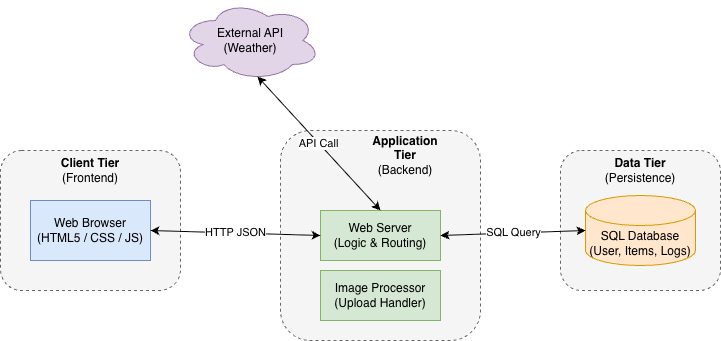

The diagram above was exported from draw.io. Its source (the exported page's mxGraphModel, read from the mxfile embedded in the PNG):
<mxGraphModel dx="1018" dy="693" grid="1" gridSize="10" guides="1" tooltips="1" connect="1" arrows="1" fold="1" page="1" pageScale="1" pageWidth="827" pageHeight="1169" math="0" shadow="0">
  <root>
    <mxCell id="0" />
    <mxCell id="1" parent="0" />
    <mxCell id="2" parent="1" style="rounded=1;whiteSpace=wrap;html=1;fillColor=#f5f5f5;strokeColor=#666666;dashed=1;" value="" vertex="1">
      <mxGeometry height="140" width="180" x="40" y="180" as="geometry" />
    </mxCell>
    <mxCell id="3" parent="1" style="text;html=1;strokeColor=none;fillColor=none;align=center;verticalAlign=middle;whiteSpace=wrap;rounded=0;" value="&lt;b&gt;Client Tier&lt;/b&gt;&lt;br&gt;(Frontend)" vertex="1">
      <mxGeometry height="20" width="90" x="85" y="190" as="geometry" />
    </mxCell>
    <mxCell id="4" parent="1" style="rounded=0;whiteSpace=wrap;html=1;fillColor=#dae8fc;strokeColor=#6c8ebf;" value="Web Browser&lt;div&gt;(HTML5 / CSS / JS)&lt;/div&gt;" vertex="1">
      <mxGeometry height="60" width="120" x="70" y="230" as="geometry" />
    </mxCell>
    <mxCell id="5" parent="1" style="rounded=1;whiteSpace=wrap;html=1;fillColor=#f5f5f5;strokeColor=#666666;dashed=1;" value="" vertex="1">
      <mxGeometry height="210" width="200" x="320" y="160" as="geometry" />
    </mxCell>
    <mxCell id="6" parent="1" style="text;html=1;strokeColor=none;fillColor=none;align=center;verticalAlign=middle;whiteSpace=wrap;rounded=0;" value="&lt;b&gt;Application Tier&lt;/b&gt;&lt;br&gt;(Backend)" vertex="1">
      <mxGeometry height="50" width="90" x="400" y="160" as="geometry" />
    </mxCell>
    <mxCell id="7" parent="1" style="rounded=0;whiteSpace=wrap;html=1;fillColor=#d5e8d4;strokeColor=#82b366;" value="Web Server&lt;br&gt;(Logic &amp; Routing)" vertex="1">
      <mxGeometry height="50" width="120" x="360" y="240" as="geometry" />
    </mxCell>
    <mxCell id="8" parent="1" style="rounded=0;whiteSpace=wrap;html=1;fillColor=#d5e8d4;strokeColor=#82b366;" value="Image Processor&lt;br&gt;(Upload Handler)" vertex="1">
      <mxGeometry height="50" width="120" x="360" y="300" as="geometry" />
    </mxCell>
    <mxCell id="9" parent="1" style="rounded=1;whiteSpace=wrap;html=1;fillColor=#f5f5f5;strokeColor=#666666;dashed=1;" value="" vertex="1">
      <mxGeometry height="140" width="160" x="600" y="180" as="geometry" />
    </mxCell>
    <mxCell id="10" parent="1" style="text;html=1;strokeColor=none;fillColor=none;align=center;verticalAlign=middle;whiteSpace=wrap;rounded=0;" value="&lt;b&gt;Data Tier&lt;/b&gt;&lt;br&gt;(Persistence)" vertex="1">
      <mxGeometry height="20" width="90" x="635" y="190" as="geometry" />
    </mxCell>
    <mxCell id="11" parent="1" style="shape=cylinder3;whiteSpace=wrap;html=1;boundedLbl=1;backgroundOutline=1;size=15;fillColor=#ffe6cc;strokeColor=#d79b00;" value="SQL Database&lt;br&gt;(User, Items, Logs)" vertex="1">
      <mxGeometry height="70" width="110" x="625" y="225" as="geometry" />
    </mxCell>
    <mxCell id="12" parent="1" style="ellipse;shape=cloud;whiteSpace=wrap;html=1;fillColor=#e1d5e7;strokeColor=#9673a6;" value="External API&lt;br&gt;(Weather)" vertex="1">
      <mxGeometry height="80" width="140" x="220" y="30" as="geometry" />
    </mxCell>
    <mxCell id="13" edge="1" parent="1" source="4" style="endArrow=classic;startArrow=classic;html=1;entryX=0;entryY=0.5;entryDx=0;entryDy=0;exitX=1;exitY=0.5;exitDx=0;exitDy=0;" target="7" value="HTTP JSON">
      <mxGeometry height="50" relative="1" width="50" as="geometry">
        <mxPoint x="400" y="400" as="sourcePoint" />
        <mxPoint x="450" y="350" as="targetPoint" />
      </mxGeometry>
    </mxCell>
    <mxCell id="14" edge="1" parent="1" source="7" style="endArrow=classic;startArrow=classic;html=1;entryX=0;entryY=0.5;entryDx=0;entryDy=0;entryPerimeter=0;exitX=1;exitY=0.5;exitDx=0;exitDy=0;" target="11" value="SQL Query">
      <mxGeometry height="50" relative="1" width="50" as="geometry">
        <mxPoint x="400" y="400" as="sourcePoint" />
        <mxPoint x="450" y="350" as="targetPoint" />
      </mxGeometry>
    </mxCell>
    <mxCell id="15" edge="1" parent="1" source="7" style="endArrow=classic;startArrow=classic;html=1;entryX=0.55;entryY=0.95;entryDx=0;entryDy=0;entryPerimeter=0;exitX=0.5;exitY=0;exitDx=0;exitDy=0;" target="12" value="API Call">
      <mxGeometry height="50" relative="1" width="50" as="geometry">
        <mxPoint x="400" y="400" as="sourcePoint" />
        <mxPoint x="450" y="350" as="targetPoint" />
      </mxGeometry>
    </mxCell>
  </root>
</mxGraphModel>